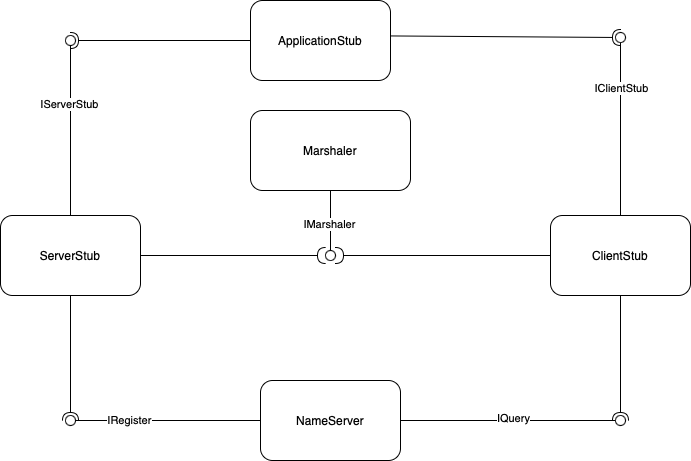

The diagram above was exported from draw.io. Its source (the exported page's mxGraphModel, read from the mxfile embedded in the PNG):
<mxGraphModel dx="828" dy="1675" grid="1" gridSize="10" guides="1" tooltips="1" connect="1" arrows="1" fold="1" page="1" pageScale="1" pageWidth="827" pageHeight="1169" math="0" shadow="0">
  <root>
    <mxCell id="0" />
    <mxCell id="1" parent="0" />
    <mxCell id="w5xYRL-Dj_A4mpMXBh8z-1" value="NameServer" style="rounded=1;whiteSpace=wrap;html=1;" vertex="1" parent="1">
      <mxGeometry x="290" y="300" width="140" height="80" as="geometry" />
    </mxCell>
    <mxCell id="w5xYRL-Dj_A4mpMXBh8z-2" value="ServerStub" style="rounded=1;whiteSpace=wrap;html=1;" vertex="1" parent="1">
      <mxGeometry x="30" y="135" width="140" height="80" as="geometry" />
    </mxCell>
    <mxCell id="w5xYRL-Dj_A4mpMXBh8z-3" value="ClientStub" style="rounded=1;whiteSpace=wrap;html=1;" vertex="1" parent="1">
      <mxGeometry x="580" y="135" width="140" height="80" as="geometry" />
    </mxCell>
    <mxCell id="w5xYRL-Dj_A4mpMXBh8z-4" value="Marshaler" style="rounded=1;whiteSpace=wrap;html=1;" vertex="1" parent="1">
      <mxGeometry x="280" y="30" width="160" height="80" as="geometry" />
    </mxCell>
    <mxCell id="w5xYRL-Dj_A4mpMXBh8z-5" value="ApplicationStub" style="rounded=1;whiteSpace=wrap;html=1;" vertex="1" parent="1">
      <mxGeometry x="280" y="-80" width="140" height="80" as="geometry" />
    </mxCell>
    <mxCell id="w5xYRL-Dj_A4mpMXBh8z-6" value="" style="rounded=0;orthogonalLoop=1;jettySize=auto;html=1;endArrow=none;endFill=0;sketch=0;sourcePerimeterSpacing=0;targetPerimeterSpacing=0;exitX=0.5;exitY=1;exitDx=0;exitDy=0;" edge="1" target="w5xYRL-Dj_A4mpMXBh8z-8" parent="1" source="w5xYRL-Dj_A4mpMXBh8z-4">
      <mxGeometry relative="1" as="geometry">
        <mxPoint x="350" y="235" as="sourcePoint" />
      </mxGeometry>
    </mxCell>
    <mxCell id="w5xYRL-Dj_A4mpMXBh8z-13" value="IMarshaler" style="edgeLabel;html=1;align=center;verticalAlign=middle;resizable=0;points=[];" vertex="1" connectable="0" parent="w5xYRL-Dj_A4mpMXBh8z-6">
      <mxGeometry x="0.1179" y="-1" relative="1" as="geometry">
        <mxPoint as="offset" />
      </mxGeometry>
    </mxCell>
    <mxCell id="w5xYRL-Dj_A4mpMXBh8z-7" value="" style="rounded=0;orthogonalLoop=1;jettySize=auto;html=1;endArrow=halfCircle;endFill=0;endSize=6;strokeWidth=1;sketch=0;exitX=0;exitY=0.5;exitDx=0;exitDy=0;" edge="1" target="w5xYRL-Dj_A4mpMXBh8z-8" parent="1" source="w5xYRL-Dj_A4mpMXBh8z-3">
      <mxGeometry relative="1" as="geometry">
        <mxPoint x="390" y="235" as="sourcePoint" />
        <mxPoint x="390" y="190" as="targetPoint" />
        <Array as="points" />
      </mxGeometry>
    </mxCell>
    <mxCell id="w5xYRL-Dj_A4mpMXBh8z-8" value="" style="ellipse;whiteSpace=wrap;html=1;align=center;aspect=fixed;resizable=0;points=[];outlineConnect=0;sketch=0;" vertex="1" parent="1">
      <mxGeometry x="355" y="170" width="10" height="10" as="geometry" />
    </mxCell>
    <mxCell id="w5xYRL-Dj_A4mpMXBh8z-9" value="" style="rounded=0;orthogonalLoop=1;jettySize=auto;html=1;endArrow=none;endFill=0;sketch=0;sourcePerimeterSpacing=0;targetPerimeterSpacing=0;exitX=1;exitY=0.5;exitDx=0;exitDy=0;" edge="1" target="w5xYRL-Dj_A4mpMXBh8z-11" parent="1" source="w5xYRL-Dj_A4mpMXBh8z-1">
      <mxGeometry relative="1" as="geometry">
        <mxPoint x="350" y="235" as="sourcePoint" />
      </mxGeometry>
    </mxCell>
    <mxCell id="w5xYRL-Dj_A4mpMXBh8z-19" value="IQuery" style="edgeLabel;html=1;align=center;verticalAlign=middle;resizable=0;points=[];" vertex="1" connectable="0" parent="w5xYRL-Dj_A4mpMXBh8z-9">
      <mxGeometry x="0.0499" y="2" relative="1" as="geometry">
        <mxPoint as="offset" />
      </mxGeometry>
    </mxCell>
    <mxCell id="w5xYRL-Dj_A4mpMXBh8z-10" value="" style="rounded=0;orthogonalLoop=1;jettySize=auto;html=1;endArrow=halfCircle;endFill=0;entryX=0.5;entryY=0.5;endSize=6;strokeWidth=1;sketch=0;exitX=0.5;exitY=1;exitDx=0;exitDy=0;" edge="1" target="w5xYRL-Dj_A4mpMXBh8z-11" parent="1" source="w5xYRL-Dj_A4mpMXBh8z-3">
      <mxGeometry relative="1" as="geometry">
        <mxPoint x="390" y="235" as="sourcePoint" />
      </mxGeometry>
    </mxCell>
    <mxCell id="w5xYRL-Dj_A4mpMXBh8z-11" value="" style="ellipse;whiteSpace=wrap;html=1;align=center;aspect=fixed;resizable=0;points=[];outlineConnect=0;sketch=0;" vertex="1" parent="1">
      <mxGeometry x="645" y="335" width="10" height="10" as="geometry" />
    </mxCell>
    <mxCell id="w5xYRL-Dj_A4mpMXBh8z-12" value="" style="rounded=0;orthogonalLoop=1;jettySize=auto;html=1;endArrow=halfCircle;endFill=0;endSize=6;strokeWidth=1;sketch=0;exitX=1;exitY=0.5;exitDx=0;exitDy=0;" edge="1" parent="1" source="w5xYRL-Dj_A4mpMXBh8z-2" target="w5xYRL-Dj_A4mpMXBh8z-8">
      <mxGeometry relative="1" as="geometry">
        <mxPoint x="203" y="220" as="sourcePoint" />
        <mxPoint x="358" y="175" as="targetPoint" />
        <Array as="points" />
      </mxGeometry>
    </mxCell>
    <mxCell id="w5xYRL-Dj_A4mpMXBh8z-15" value="" style="rounded=0;orthogonalLoop=1;jettySize=auto;html=1;endArrow=none;endFill=0;sketch=0;sourcePerimeterSpacing=0;targetPerimeterSpacing=0;exitX=0;exitY=0.5;exitDx=0;exitDy=0;" edge="1" target="w5xYRL-Dj_A4mpMXBh8z-17" parent="1" source="w5xYRL-Dj_A4mpMXBh8z-1">
      <mxGeometry relative="1" as="geometry">
        <mxPoint x="330" y="285" as="sourcePoint" />
      </mxGeometry>
    </mxCell>
    <mxCell id="w5xYRL-Dj_A4mpMXBh8z-18" value="IRegister" style="edgeLabel;html=1;align=center;verticalAlign=middle;resizable=0;points=[];" vertex="1" connectable="0" parent="w5xYRL-Dj_A4mpMXBh8z-15">
      <mxGeometry x="0.4213" relative="1" as="geometry">
        <mxPoint as="offset" />
      </mxGeometry>
    </mxCell>
    <mxCell id="w5xYRL-Dj_A4mpMXBh8z-16" value="" style="rounded=0;orthogonalLoop=1;jettySize=auto;html=1;endArrow=halfCircle;endFill=0;entryX=0.5;entryY=0.5;endSize=6;strokeWidth=1;sketch=0;exitX=0.5;exitY=1;exitDx=0;exitDy=0;" edge="1" target="w5xYRL-Dj_A4mpMXBh8z-17" parent="1" source="w5xYRL-Dj_A4mpMXBh8z-2">
      <mxGeometry relative="1" as="geometry">
        <mxPoint x="370" y="285" as="sourcePoint" />
      </mxGeometry>
    </mxCell>
    <mxCell id="w5xYRL-Dj_A4mpMXBh8z-17" value="" style="ellipse;whiteSpace=wrap;html=1;align=center;aspect=fixed;resizable=0;points=[];outlineConnect=0;sketch=0;" vertex="1" parent="1">
      <mxGeometry x="95" y="335" width="10" height="10" as="geometry" />
    </mxCell>
    <mxCell id="w5xYRL-Dj_A4mpMXBh8z-20" value="" style="rounded=0;orthogonalLoop=1;jettySize=auto;html=1;endArrow=none;endFill=0;sketch=0;sourcePerimeterSpacing=0;targetPerimeterSpacing=0;exitX=0.5;exitY=0;exitDx=0;exitDy=0;" edge="1" target="w5xYRL-Dj_A4mpMXBh8z-22" parent="1" source="w5xYRL-Dj_A4mpMXBh8z-3">
      <mxGeometry relative="1" as="geometry">
        <mxPoint x="340" y="335" as="sourcePoint" />
      </mxGeometry>
    </mxCell>
    <mxCell id="w5xYRL-Dj_A4mpMXBh8z-28" value="IClientStub" style="edgeLabel;html=1;align=center;verticalAlign=middle;resizable=0;points=[];" vertex="1" connectable="0" parent="w5xYRL-Dj_A4mpMXBh8z-20">
      <mxGeometry x="0.4682" y="-1" relative="1" as="geometry">
        <mxPoint as="offset" />
      </mxGeometry>
    </mxCell>
    <mxCell id="w5xYRL-Dj_A4mpMXBh8z-21" value="" style="rounded=0;orthogonalLoop=1;jettySize=auto;html=1;endArrow=halfCircle;endFill=0;entryX=0.5;entryY=0.5;endSize=6;strokeWidth=1;sketch=0;exitX=1.002;exitY=0.443;exitDx=0;exitDy=0;exitPerimeter=0;" edge="1" target="w5xYRL-Dj_A4mpMXBh8z-22" parent="1" source="w5xYRL-Dj_A4mpMXBh8z-5">
      <mxGeometry relative="1" as="geometry">
        <mxPoint x="380" y="335" as="sourcePoint" />
      </mxGeometry>
    </mxCell>
    <mxCell id="w5xYRL-Dj_A4mpMXBh8z-22" value="" style="ellipse;whiteSpace=wrap;html=1;align=center;aspect=fixed;resizable=0;points=[];outlineConnect=0;sketch=0;" vertex="1" parent="1">
      <mxGeometry x="645" y="-48" width="10" height="10" as="geometry" />
    </mxCell>
    <mxCell id="w5xYRL-Dj_A4mpMXBh8z-23" value="" style="rounded=0;orthogonalLoop=1;jettySize=auto;html=1;endArrow=none;endFill=0;sketch=0;sourcePerimeterSpacing=0;targetPerimeterSpacing=0;exitX=0.5;exitY=0;exitDx=0;exitDy=0;" edge="1" target="w5xYRL-Dj_A4mpMXBh8z-25" parent="1" source="w5xYRL-Dj_A4mpMXBh8z-2">
      <mxGeometry relative="1" as="geometry">
        <mxPoint x="340" y="335" as="sourcePoint" />
      </mxGeometry>
    </mxCell>
    <mxCell id="w5xYRL-Dj_A4mpMXBh8z-29" value="IServerStub" style="edgeLabel;html=1;align=center;verticalAlign=middle;resizable=0;points=[];" vertex="1" connectable="0" parent="w5xYRL-Dj_A4mpMXBh8z-23">
      <mxGeometry x="0.3059" y="1" relative="1" as="geometry">
        <mxPoint as="offset" />
      </mxGeometry>
    </mxCell>
    <mxCell id="w5xYRL-Dj_A4mpMXBh8z-24" value="" style="rounded=0;orthogonalLoop=1;jettySize=auto;html=1;endArrow=halfCircle;endFill=0;entryX=0.5;entryY=0.5;endSize=6;strokeWidth=1;sketch=0;exitX=0;exitY=0.5;exitDx=0;exitDy=0;" edge="1" target="w5xYRL-Dj_A4mpMXBh8z-25" parent="1" source="w5xYRL-Dj_A4mpMXBh8z-5">
      <mxGeometry relative="1" as="geometry">
        <mxPoint x="380" y="335" as="sourcePoint" />
      </mxGeometry>
    </mxCell>
    <mxCell id="w5xYRL-Dj_A4mpMXBh8z-25" value="" style="ellipse;whiteSpace=wrap;html=1;align=center;aspect=fixed;resizable=0;points=[];outlineConnect=0;sketch=0;" vertex="1" parent="1">
      <mxGeometry x="95" y="-45" width="10" height="10" as="geometry" />
    </mxCell>
  </root>
</mxGraphModel>